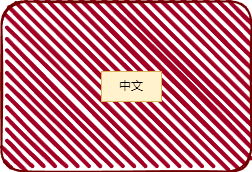

The diagram above was exported from draw.io. Its source (the exported page's mxGraphModel, read from the mxfile embedded in the PNG):
<mxGraphModel dx="589" dy="707" grid="1" gridSize="10" guides="1" tooltips="1" connect="1" arrows="1" fold="1" page="1" pageScale="1" pageWidth="827" pageHeight="1169" math="0" shadow="0">
  <root>
    <mxCell id="0" />
    <mxCell id="1" parent="0" />
    <mxCell id="5" value="" style="rounded=1;whiteSpace=wrap;html=1;strokeWidth=2;fillWeight=4;hachureGap=8;hachureAngle=45;fillColor=#a20025;sketch=1;strokeColor=#6F0000;fontColor=#ffffff;" parent="1" vertex="1">
      <mxGeometry x="190" y="270" width="250" height="170" as="geometry" />
    </mxCell>
    <mxCell id="6" value="中文" style="text;html=1;strokeColor=#d6b656;fillColor=#fff2cc;align=center;verticalAlign=middle;whiteSpace=wrap;rounded=0;" vertex="1" parent="1">
      <mxGeometry x="290" y="340" width="60" height="30" as="geometry" />
    </mxCell>
  </root>
</mxGraphModel>